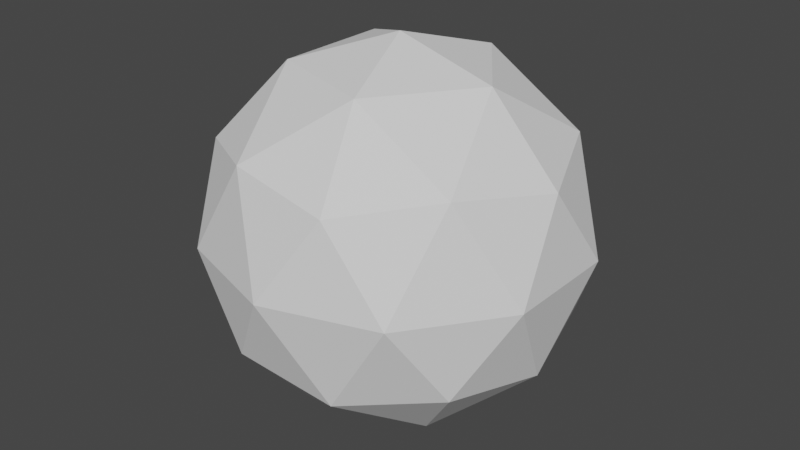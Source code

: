 # Source: sculpting_quick_start.blend  (saved by Blender 2.81.16; exported with 4.5.12 LTS)
import bpy
from mathutils import Matrix  # noqa: F401  (used for matrix-valued properties, if any)

bpy.ops.wm.read_factory_settings(use_empty=True)
scene = bpy.context.scene
scene.name = 'Scene'

# ---- collections
col_collection = bpy.data.collections.new('Collection'); scene.collection.children.link(col_collection)

# ---- world
world_world = bpy.data.worlds.new('World'); scene.world = world_world
world_world.use_nodes = True; world_world.node_tree.nodes.clear()
_N = world_world.node_tree.nodes; _L = world_world.node_tree.links
n0 = _N.new('ShaderNodeOutputWorld'); n0.name = 'World Output'; n0.location = (300, 300)
n1 = _N.new('ShaderNodeBackground'); n1.name = 'Background'; n1.location = (10, 300)
n1.inputs[0].default_value = (0.05088, 0.05088, 0.05088, 1.0)
_L.new(n1.outputs[0], n0.inputs[0])
n0.is_active_output = True
world_world.color = (0.05088, 0.05088, 0.05088)
world_world.use_sun_shadow = False
world_world.sun_shadow_jitter_overblur = 0.0

# ---- meshes
me_icosphere = bpy.data.meshes.new('Icosphere')
me_icosphere.from_pydata([(0.0, 0.0, -1.0), (0.7236, -0.5257, -0.4472), (-0.2764, -0.8506, -0.4472), (-0.8944, 0.0, -0.4472), (-0.2764, 0.8506, -0.4472), (0.7236, 0.5257, -0.4472), (0.2764, -0.8506, 0.4472), (-0.7236, -0.5257, 0.4472), (-0.7236, 0.5257, 0.4472), (0.2764, 0.8506, 0.4472), (0.8944, 0.0, 0.4472), (0.0, 0.0, 1.0), (-0.1625, -0.5, -0.8507), (0.4253, -0.309, -0.8507), (0.2629, -0.809, -0.5257), (0.8506, 0.0, -0.5257), (0.4253, 0.309, -0.8507), (-0.5257, 0.0, -0.8507), (-0.6882, -0.5, -0.5257), (-0.1625, 0.5, -0.8507), (-0.6882, 0.5, -0.5257), (0.2629, 0.809, -0.5257), (0.9511, -0.309, 0.0), (0.9511, 0.309, 0.0), (0.0, -1.0, 0.0), (0.5878, -0.809, 0.0), (-0.9511, -0.309, 0.0), (-0.5878, -0.809, 0.0), (-0.5878, 0.809, 0.0), (-0.9511, 0.309, 0.0), (0.5878, 0.809, 0.0), (0.0, 1.0, 0.0), (0.6882, -0.5, 0.5257), (-0.2629, -0.809, 0.5257), (-0.8506, 0.0, 0.5257), (-0.2629, 0.809, 0.5257), (0.6882, 0.5, 0.5257), (0.1625, -0.5, 0.8507), (0.5257, 0.0, 0.8507), (-0.4253, -0.309, 0.8507), (-0.4253, 0.309, 0.8507), (0.1625, 0.5, 0.8507)], [], [(0, 13, 12), (1, 13, 15), (0, 12, 17), (0, 17, 19), (0, 19, 16), (1, 15, 22), (2, 14, 24), (3, 18, 26), (4, 20, 28), (5, 21, 30), (1, 22, 25), (2, 24, 27), (3, 26, 29), (4, 28, 31), (5, 30, 23), (6, 32, 37), (7, 33, 39), (8, 34, 40), (9, 35, 41), (10, 36, 38), (38, 41, 11), (38, 36, 41), (36, 9, 41), (41, 40, 11), (41, 35, 40), (35, 8, 40), (40, 39, 11), (40, 34, 39), (34, 7, 39), (39, 37, 11), (39, 33, 37), (33, 6, 37), (37, 38, 11), (37, 32, 38), (32, 10, 38), (23, 36, 10), (23, 30, 36), (30, 9, 36), (31, 35, 9), (31, 28, 35), (28, 8, 35), (29, 34, 8), (29, 26, 34), (26, 7, 34), (27, 33, 7), (27, 24, 33), (24, 6, 33), (25, 32, 6), (25, 22, 32), (22, 10, 32), (30, 31, 9), (30, 21, 31), (21, 4, 31), (28, 29, 8), (28, 20, 29), (20, 3, 29), (26, 27, 7), (26, 18, 27), (18, 2, 27), (24, 25, 6), (24, 14, 25), (14, 1, 25), (22, 23, 10), (22, 15, 23), (15, 5, 23), (16, 21, 5), (16, 19, 21), (19, 4, 21), (19, 20, 4), (19, 17, 20), (17, 3, 20), (17, 18, 3), (17, 12, 18), (12, 2, 18), (15, 16, 5), (15, 13, 16), (13, 0, 16), (12, 14, 2), (12, 13, 14), (13, 1, 14)])
_uv = me_icosphere.uv_layers.new(name='UVMap')
_uv.uv.foreach_set('vector', [0.8182, 0.0, 0.7727, 0.07873, 0.8636, 0.07873, 0.7273, 0.1575, 0.6818, 0.07873, 0.6364, 0.1575, 0.09091, 0.0, 0.04545, 0.07873, 0.1364, 0.07873, 0.2727, 0.0, 0.2273, 0.07873, 0.3182, 0.07873, 0.4545, 0.0, 0.4091, 0.07873, 0.5, 0.07873, 0.7273, 0.1575, 0.6364, 0.1575, 0.6818, 0.2362, 0.9091, 0.1575, 0.8182, 0.1575, 0.8636, 0.2362, 0.1818, 0.1575, 0.09091, 0.1575, 0.1364, 0.2362, 0.3636, 0.1575, 0.2727, 0.1575, 0.3182, 0.2362, 0.5455, 0.1575, 0.4545, 0.1575, 0.5, 0.2362, 0.7273, 0.1575, 0.6818, 0.2362, 0.7727, 0.2362, 0.9091, 0.1575, 0.8636, 0.2362, 0.9545, 0.2362, 0.1818, 0.1575, 0.1364, 0.2362, 0.2273, 0.2362, 0.3636, 0.1575, 0.3182, 0.2362, 0.4091, 0.2362, 0.5455, 0.1575, 0.5, 0.2362, 0.5909, 0.2362, 0.8182, 0.3149, 0.7273, 0.3149, 0.7727, 0.3937, 1.0, 0.3149, 0.9091, 0.3149, 0.9545, 0.3937, 0.2727, 0.3149, 0.1818, 0.3149, 0.2273, 0.3937, 0.4545, 0.3149, 0.3636, 0.3149, 0.4091, 0.3937, 0.6364, 0.3149, 0.5455, 0.3149, 0.5909, 0.3937, 0.5909, 0.3937, 0.5, 0.3937, 0.5455, 0.4724, 0.5909, 0.3937, 0.5455, 0.3149, 0.5, 0.3937, 0.5455, 0.3149, 0.4545, 0.3149, 0.5, 0.3937, 0.4091, 0.3937, 0.3182, 0.3937, 0.3636, 0.4724, 0.4091, 0.3937, 0.3636, 0.3149, 0.3182, 0.3937, 0.3636, 0.3149, 0.2727, 0.3149, 0.3182, 0.3937, 0.2273, 0.3937, 0.1364, 0.3937, 0.1818, 0.4724, 0.2273, 0.3937, 0.1818, 0.3149, 0.1364, 0.3937, 0.1818, 0.3149, 0.09091, 0.3149, 0.1364, 0.3937, 0.9545, 0.3937, 0.8636, 0.3937, 0.9091, 0.4724, 0.9545, 0.3937, 0.9091, 0.3149, 0.8636, 0.3937, 0.9091, 0.3149, 0.8182, 0.3149, 0.8636, 0.3937, 0.7727, 0.3937, 0.6818, 0.3937, 0.7273, 0.4724, 0.7727, 0.3937, 0.7273, 0.3149, 0.6818, 0.3937, 0.7273, 0.3149, 0.6364, 0.3149, 0.6818, 0.3937, 0.5909, 0.2362, 0.5455, 0.3149, 0.6364, 0.3149, 0.5909, 0.2362, 0.5, 0.2362, 0.5455, 0.3149, 0.5, 0.2362, 0.4545, 0.3149, 0.5455, 0.3149, 0.4091, 0.2362, 0.3636, 0.3149, 0.4545, 0.3149, 0.4091, 0.2362, 0.3182, 0.2362, 0.3636, 0.3149, 0.3182, 0.2362, 0.2727, 0.3149, 0.3636, 0.3149, 0.2273, 0.2362, 0.1818, 0.3149, 0.2727, 0.3149, 0.2273, 0.2362, 0.1364, 0.2362, 0.1818, 0.3149, 0.1364, 0.2362, 0.09091, 0.3149, 0.1818, 0.3149, 0.9545, 0.2362, 0.9091, 0.3149, 1.0, 0.3149, 0.9545, 0.2362, 0.8636, 0.2362, 0.9091, 0.3149, 0.8636, 0.2362, 0.8182, 0.3149, 0.9091, 0.3149, 0.7727, 0.2362, 0.7273, 0.3149, 0.8182, 0.3149, 0.7727, 0.2362, 0.6818, 0.2362, 0.7273, 0.3149, 0.6818, 0.2362, 0.6364, 0.3149, 0.7273, 0.3149, 0.5, 0.2362, 0.4091, 0.2362, 0.4545, 0.3149, 0.5, 0.2362, 0.4545, 0.1575, 0.4091, 0.2362, 0.4545, 0.1575, 0.3636, 0.1575, 0.4091, 0.2362, 0.3182, 0.2362, 0.2273, 0.2362, 0.2727, 0.3149, 0.3182, 0.2362, 0.2727, 0.1575, 0.2273, 0.2362, 0.2727, 0.1575, 0.1818, 0.1575, 0.2273, 0.2362, 0.1364, 0.2362, 0.04545, 0.2362, 0.09091, 0.3149, 0.1364, 0.2362, 0.09091, 0.1575, 0.04545, 0.2362, 0.09091, 0.1575, 0.0, 0.1575, 0.04545, 0.2362, 0.8636, 0.2362, 0.7727, 0.2362, 0.8182, 0.3149, 0.8636, 0.2362, 0.8182, 0.1575, 0.7727, 0.2362, 0.8182, 0.1575, 0.7273, 0.1575, 0.7727, 0.2362, 0.6818, 0.2362, 0.5909, 0.2362, 0.6364, 0.3149, 0.6818, 0.2362, 0.6364, 0.1575, 0.5909, 0.2362, 0.6364, 0.1575, 0.5455, 0.1575, 0.5909, 0.2362, 0.5, 0.07873, 0.4545, 0.1575, 0.5455, 0.1575, 0.5, 0.07873, 0.4091, 0.07873, 0.4545, 0.1575, 0.4091, 0.07873, 0.3636, 0.1575, 0.4545, 0.1575, 0.3182, 0.07873, 0.2727, 0.1575, 0.3636, 0.1575, 0.3182, 0.07873, 0.2273, 0.07873, 0.2727, 0.1575, 0.2273, 0.07873, 0.1818, 0.1575, 0.2727, 0.1575, 0.1364, 0.07873, 0.09091, 0.1575, 0.1818, 0.1575, 0.1364, 0.07873, 0.04545, 0.07873, 0.09091, 0.1575, 0.04545, 0.07873, 0.0, 0.1575, 0.09091, 0.1575, 0.6364, 0.1575, 0.5909, 0.07873, 0.5455, 0.1575, 0.6364, 0.1575, 0.6818, 0.07873, 0.5909, 0.07873, 0.6818, 0.07873, 0.6364, 0.0, 0.5909, 0.07873, 0.8636, 0.07873, 0.8182, 0.1575, 0.9091, 0.1575, 0.8636, 0.07873, 0.7727, 0.07873, 0.8182, 0.1575, 0.7727, 0.07873, 0.7273, 0.1575, 0.8182, 0.1575])
me_icosphere.use_remesh_fix_poles = True
me_icosphere.use_remesh_preserve_attributes = False
me_icosphere.use_mirror_vertex_groups = False
me_icosphere.update()

# ---- objects
ob_icosphere = bpy.data.objects.new('Icosphere', me_icosphere)

# ---- transforms, parenting, visibility, modifiers, constraints
ob_icosphere.location = (0.0, 0.0, 0.0)
ob_icosphere.lineart.crease_threshold = 0.0

# ---- collection membership
col_collection.objects.link(ob_icosphere)

# ---- scene / render settings (as saved in the file)
scene.frame_start = 1; scene.frame_end = 250; scene.frame_set(1)
scene.render.engine = 'BLENDER_EEVEE_NEXT'
scene.cycles.use_denoising = False
scene.cycles.samples = 128
scene.cycles.sampling_pattern = 'TABULATED_SOBOL'
scene.cycles.use_adaptive_sampling = False
scene.cycles.use_light_tree = False
scene.view_settings.view_transform = 'Filmic'
bpy.context.view_layer.update()

# ---- added for rendering (the .blend has no active camera and no usable light): camera, sun
cam_auto = bpy.data.cameras.new('AutoCamera')
cam_auto.lens = 50.0
cam_auto.sensor_width = 36.0
cam_auto.clip_end = 1000.0
ob_auto_camera = bpy.data.objects.new('AutoCamera', cam_auto)
scene.collection.objects.link(ob_auto_camera)
ob_auto_camera.location = (3.15365, -3.78438, 2.52292)
ob_auto_camera.rotation_euler = (1.09748, -7.21219e-08, 0.694738)
scene.camera = ob_auto_camera
light_auto_sun = bpy.data.lights.new('AutoSun', 'SUN')
light_auto_sun.energy = 3.0
light_auto_sun.angle = 0.0523599
ob_auto_sun = bpy.data.objects.new('AutoSun', light_auto_sun)
scene.collection.objects.link(ob_auto_sun)
ob_auto_sun.rotation_euler = (0.872665, 0.174533, 0.523599)
bpy.context.view_layer.update()
